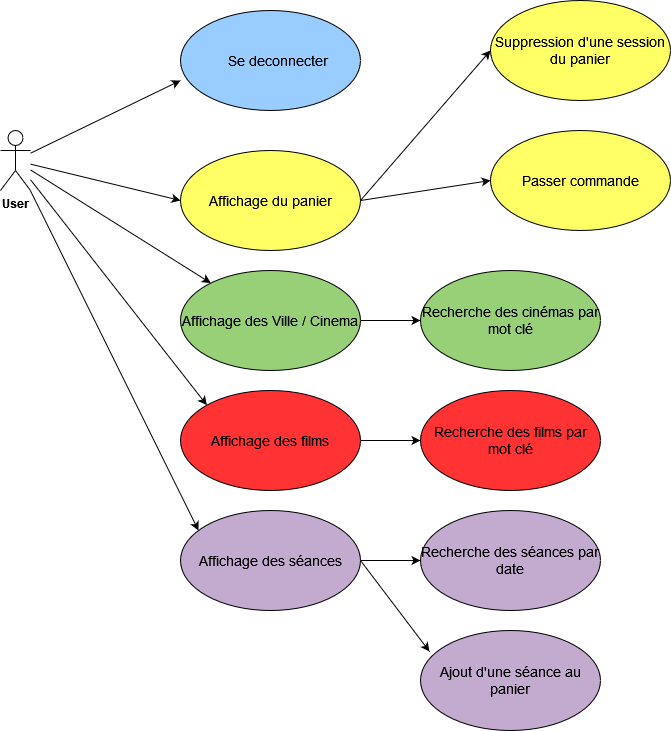

The diagram above was exported from draw.io. Its source (the exported page's mxGraphModel, read from the mxfile embedded in the PNG):
<mxGraphModel dx="1674" dy="754" grid="1" gridSize="10" guides="1" tooltips="1" connect="1" arrows="1" fold="1" page="1" pageScale="1" pageWidth="827" pageHeight="1169" math="0" shadow="0">
  <root>
    <mxCell id="0" />
    <mxCell id="1" parent="0" />
    <mxCell id="Ox41XbjKJ6TnmUenTi1--1" value="&lt;b&gt;User&lt;/b&gt;" style="shape=umlActor;verticalLabelPosition=bottom;verticalAlign=top;html=1;outlineConnect=0;" parent="1" vertex="1">
      <mxGeometry x="60" y="210" width="30" height="60" as="geometry" />
    </mxCell>
    <mxCell id="Ox41XbjKJ6TnmUenTi1--4" value="" style="endArrow=classic;html=1;rounded=0;" parent="1" source="Ox41XbjKJ6TnmUenTi1--1" edge="1">
      <mxGeometry width="50" height="50" relative="1" as="geometry">
        <mxPoint x="150" y="260" as="sourcePoint" />
        <mxPoint x="240" y="160" as="targetPoint" />
      </mxGeometry>
    </mxCell>
    <mxCell id="Ox41XbjKJ6TnmUenTi1--5" value="" style="ellipse;whiteSpace=wrap;html=1;fillColor=#99CCFF;" parent="1" vertex="1">
      <mxGeometry x="240" y="90" width="180" height="100" as="geometry" />
    </mxCell>
    <mxCell id="Ox41XbjKJ6TnmUenTi1--6" value="&lt;font style=&quot;font-size: 14px;&quot;&gt;Se deconnecter&lt;/font&gt;" style="text;html=1;align=center;verticalAlign=middle;whiteSpace=wrap;rounded=0;" parent="1" vertex="1">
      <mxGeometry x="285" y="125" width="105" height="30" as="geometry" />
    </mxCell>
    <mxCell id="Ox41XbjKJ6TnmUenTi1--8" value="" style="endArrow=classic;html=1;rounded=0;" parent="1" source="Ox41XbjKJ6TnmUenTi1--1" edge="1">
      <mxGeometry width="50" height="50" relative="1" as="geometry">
        <mxPoint x="90" y="230" as="sourcePoint" />
        <mxPoint x="240" y="280" as="targetPoint" />
      </mxGeometry>
    </mxCell>
    <mxCell id="Ox41XbjKJ6TnmUenTi1--9" value="&lt;font style=&quot;font-size: 14px;&quot;&gt;Affichage du panier&lt;/font&gt;" style="ellipse;whiteSpace=wrap;html=1;fillColor=#FFFF66;" parent="1" vertex="1">
      <mxGeometry x="240" y="230" width="180" height="100" as="geometry" />
    </mxCell>
    <mxCell id="Ox41XbjKJ6TnmUenTi1--10" value="&lt;font style=&quot;font-size: 14px;&quot;&gt;Suppression d'une session du panier&lt;/font&gt;" style="ellipse;whiteSpace=wrap;html=1;fillColor=#FFFF66;" parent="1" vertex="1">
      <mxGeometry x="550" y="80" width="180" height="100" as="geometry" />
    </mxCell>
    <mxCell id="Ox41XbjKJ6TnmUenTi1--11" value="" style="endArrow=classic;html=1;rounded=0;entryX=0;entryY=0.5;entryDx=0;entryDy=0;exitX=1;exitY=0.5;exitDx=0;exitDy=0;" parent="1" source="Ox41XbjKJ6TnmUenTi1--9" target="Ox41XbjKJ6TnmUenTi1--10" edge="1">
      <mxGeometry width="50" height="50" relative="1" as="geometry">
        <mxPoint x="330" y="270" as="sourcePoint" />
        <mxPoint x="480" y="306" as="targetPoint" />
      </mxGeometry>
    </mxCell>
    <mxCell id="Ox41XbjKJ6TnmUenTi1--12" value="" style="endArrow=classic;html=1;rounded=0;" parent="1" source="Ox41XbjKJ6TnmUenTi1--1" target="Ox41XbjKJ6TnmUenTi1--13" edge="1">
      <mxGeometry width="50" height="50" relative="1" as="geometry">
        <mxPoint x="90" y="270" as="sourcePoint" />
        <mxPoint x="240" y="410" as="targetPoint" />
      </mxGeometry>
    </mxCell>
    <mxCell id="Ox41XbjKJ6TnmUenTi1--13" value="&lt;font style=&quot;font-size: 14px;&quot;&gt;Affichage des Ville / Cinema&lt;br&gt;&lt;/font&gt;" style="ellipse;whiteSpace=wrap;html=1;fillColor=#97D077;" parent="1" vertex="1">
      <mxGeometry x="240" y="350" width="180" height="100" as="geometry" />
    </mxCell>
    <mxCell id="Ox41XbjKJ6TnmUenTi1--15" value="&lt;font style=&quot;font-size: 14px;&quot;&gt;Recherche des cinémas par mot clé&lt;/font&gt;" style="ellipse;whiteSpace=wrap;html=1;fillColor=#97D077;" parent="1" vertex="1">
      <mxGeometry x="480" y="350" width="180" height="100" as="geometry" />
    </mxCell>
    <mxCell id="Ox41XbjKJ6TnmUenTi1--17" value="" style="endArrow=classic;html=1;rounded=0;entryX=0;entryY=0.5;entryDx=0;entryDy=0;exitX=1;exitY=0.5;exitDx=0;exitDy=0;" parent="1" source="Ox41XbjKJ6TnmUenTi1--13" target="Ox41XbjKJ6TnmUenTi1--15" edge="1">
      <mxGeometry width="50" height="50" relative="1" as="geometry">
        <mxPoint x="430" y="419.5" as="sourcePoint" />
        <mxPoint x="490" y="419.5" as="targetPoint" />
      </mxGeometry>
    </mxCell>
    <mxCell id="Ox41XbjKJ6TnmUenTi1--18" value="" style="endArrow=classic;html=1;rounded=0;entryX=0;entryY=0;entryDx=0;entryDy=0;" parent="1" source="Ox41XbjKJ6TnmUenTi1--1" target="Ox41XbjKJ6TnmUenTi1--19" edge="1">
      <mxGeometry width="50" height="50" relative="1" as="geometry">
        <mxPoint x="60" y="342.5" as="sourcePoint" />
        <mxPoint x="240" y="540" as="targetPoint" />
      </mxGeometry>
    </mxCell>
    <mxCell id="Ox41XbjKJ6TnmUenTi1--19" value="&lt;font style=&quot;font-size: 14px;&quot;&gt;Affichage des films&lt;/font&gt;" style="ellipse;whiteSpace=wrap;html=1;fillColor=#FF3333;" parent="1" vertex="1">
      <mxGeometry x="240" y="470" width="180" height="100" as="geometry" />
    </mxCell>
    <mxCell id="Ox41XbjKJ6TnmUenTi1--20" value="&lt;font style=&quot;font-size: 14px;&quot;&gt;Recherche des films par mot clé&lt;/font&gt;" style="ellipse;whiteSpace=wrap;html=1;fillColor=#FF3333;" parent="1" vertex="1">
      <mxGeometry x="480" y="470" width="180" height="100" as="geometry" />
    </mxCell>
    <mxCell id="Ox41XbjKJ6TnmUenTi1--21" value="" style="endArrow=classic;html=1;rounded=0;entryX=0;entryY=0.5;entryDx=0;entryDy=0;exitX=1;exitY=0.5;exitDx=0;exitDy=0;" parent="1" source="Ox41XbjKJ6TnmUenTi1--19" target="Ox41XbjKJ6TnmUenTi1--20" edge="1">
      <mxGeometry width="50" height="50" relative="1" as="geometry">
        <mxPoint x="420" y="539.5" as="sourcePoint" />
        <mxPoint x="480" y="539.5" as="targetPoint" />
      </mxGeometry>
    </mxCell>
    <mxCell id="Ox41XbjKJ6TnmUenTi1--22" value="" style="endArrow=classic;html=1;rounded=0;entryX=0.1;entryY=0.2;entryDx=0;entryDy=0;entryPerimeter=0;" parent="1" source="Ox41XbjKJ6TnmUenTi1--1" target="Ox41XbjKJ6TnmUenTi1--23" edge="1">
      <mxGeometry width="50" height="50" relative="1" as="geometry">
        <mxPoint x="60" y="335" as="sourcePoint" />
        <mxPoint x="218" y="585" as="targetPoint" />
      </mxGeometry>
    </mxCell>
    <mxCell id="Ox41XbjKJ6TnmUenTi1--23" value="&lt;font style=&quot;font-size: 14px;&quot;&gt;Affichage des séances&lt;/font&gt;" style="ellipse;whiteSpace=wrap;html=1;fillColor=#C3ABD0;" parent="1" vertex="1">
      <mxGeometry x="240" y="590" width="180" height="100" as="geometry" />
    </mxCell>
    <mxCell id="Ox41XbjKJ6TnmUenTi1--24" value="&lt;font style=&quot;font-size: 14px;&quot;&gt;Recherche des séances par date&lt;br&gt;&lt;/font&gt;" style="ellipse;whiteSpace=wrap;html=1;fillColor=#C3ABD0;" parent="1" vertex="1">
      <mxGeometry x="480" y="590" width="180" height="100" as="geometry" />
    </mxCell>
    <mxCell id="Ox41XbjKJ6TnmUenTi1--25" value="&lt;font style=&quot;font-size: 14px;&quot;&gt;Ajout d'une séance au panier&lt;/font&gt;" style="ellipse;whiteSpace=wrap;html=1;fillColor=#C3ABD0;" parent="1" vertex="1">
      <mxGeometry x="480" y="710" width="180" height="100" as="geometry" />
    </mxCell>
    <mxCell id="Ox41XbjKJ6TnmUenTi1--26" value="" style="endArrow=classic;html=1;rounded=0;entryX=0;entryY=0.5;entryDx=0;entryDy=0;exitX=1;exitY=0.5;exitDx=0;exitDy=0;" parent="1" source="Ox41XbjKJ6TnmUenTi1--23" target="Ox41XbjKJ6TnmUenTi1--24" edge="1">
      <mxGeometry width="50" height="50" relative="1" as="geometry">
        <mxPoint x="430" y="530" as="sourcePoint" />
        <mxPoint x="490" y="530" as="targetPoint" />
      </mxGeometry>
    </mxCell>
    <mxCell id="Ox41XbjKJ6TnmUenTi1--27" value="" style="endArrow=classic;html=1;rounded=0;entryX=0.05;entryY=0.21;entryDx=0;entryDy=0;exitX=1;exitY=0.5;exitDx=0;exitDy=0;entryPerimeter=0;" parent="1" source="Ox41XbjKJ6TnmUenTi1--23" target="Ox41XbjKJ6TnmUenTi1--25" edge="1">
      <mxGeometry width="50" height="50" relative="1" as="geometry">
        <mxPoint x="440" y="540" as="sourcePoint" />
        <mxPoint x="500" y="540" as="targetPoint" />
      </mxGeometry>
    </mxCell>
    <mxCell id="HJdiH7LTMcJurbzftqVI-3" value="&lt;font style=&quot;font-size: 14px;&quot;&gt;Passer commande&lt;/font&gt;" style="ellipse;whiteSpace=wrap;html=1;fillColor=#FFFF66;" vertex="1" parent="1">
      <mxGeometry x="550" y="210" width="180" height="100" as="geometry" />
    </mxCell>
    <mxCell id="HJdiH7LTMcJurbzftqVI-4" value="" style="endArrow=classic;html=1;rounded=0;entryX=0;entryY=0.5;entryDx=0;entryDy=0;exitX=1;exitY=0.5;exitDx=0;exitDy=0;" edge="1" parent="1" source="Ox41XbjKJ6TnmUenTi1--9" target="HJdiH7LTMcJurbzftqVI-3">
      <mxGeometry width="50" height="50" relative="1" as="geometry">
        <mxPoint x="430" y="290" as="sourcePoint" />
        <mxPoint x="560" y="140" as="targetPoint" />
      </mxGeometry>
    </mxCell>
  </root>
</mxGraphModel>